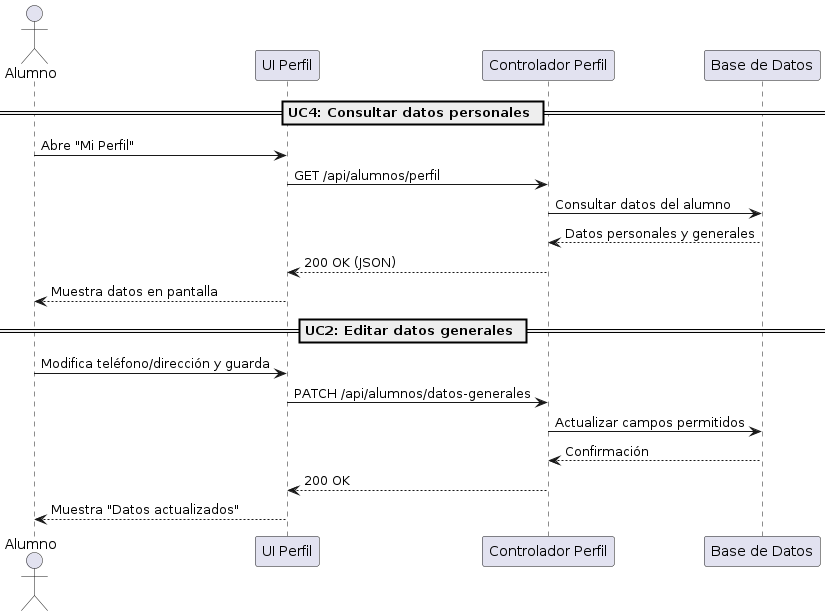

The diagram above was rendered by PlantUML. Its source (embedded in the PNG):
@startuml
actor Alumno
participant "UI Perfil" as UI
participant "Controlador Perfil" as Ctrl
participant "Base de Datos" as DB

== UC4: Consultar datos personales ==
Alumno -> UI : Abre "Mi Perfil"
UI -> Ctrl : GET /api/alumnos/perfil
Ctrl -> DB : Consultar datos del alumno
DB --> Ctrl : Datos personales y generales
Ctrl --> UI : 200 OK (JSON)
UI --> Alumno : Muestra datos en pantalla

== UC2: Editar datos generales ==
Alumno -> UI : Modifica teléfono/dirección y guarda
UI -> Ctrl : PATCH /api/alumnos/datos-generales
Ctrl -> DB : Actualizar campos permitidos
DB --> Ctrl : Confirmación
Ctrl --> UI : 200 OK
UI --> Alumno : Muestra "Datos actualizados"
@enduml